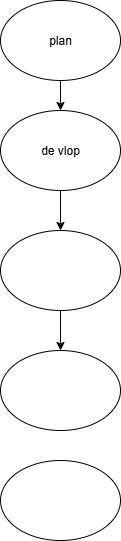

The diagram above was exported from draw.io. Its source (the exported page's mxGraphModel, read from the mxfile embedded in the PNG):
<mxGraphModel dx="1103" dy="468" grid="1" gridSize="10" guides="1" tooltips="1" connect="1" arrows="1" fold="1" page="1" pageScale="1" pageWidth="850" pageHeight="1100" math="0" shadow="0">
  <root>
    <mxCell id="0" />
    <mxCell id="1" parent="0" />
    <mxCell id="qr_vkfjJvjKI6-AoWGNQ-6" style="edgeStyle=orthogonalEdgeStyle;rounded=0;orthogonalLoop=1;jettySize=auto;html=1;entryX=0.5;entryY=0;entryDx=0;entryDy=0;" edge="1" parent="1" source="qr_vkfjJvjKI6-AoWGNQ-1" target="qr_vkfjJvjKI6-AoWGNQ-2">
      <mxGeometry relative="1" as="geometry" />
    </mxCell>
    <mxCell id="qr_vkfjJvjKI6-AoWGNQ-1" value="plan" style="ellipse;whiteSpace=wrap;html=1;" vertex="1" parent="1">
      <mxGeometry x="350" y="10" width="120" height="80" as="geometry" />
    </mxCell>
    <mxCell id="qr_vkfjJvjKI6-AoWGNQ-7" style="edgeStyle=orthogonalEdgeStyle;rounded=0;orthogonalLoop=1;jettySize=auto;html=1;entryX=0.5;entryY=0;entryDx=0;entryDy=0;" edge="1" parent="1" source="qr_vkfjJvjKI6-AoWGNQ-2" target="qr_vkfjJvjKI6-AoWGNQ-3">
      <mxGeometry relative="1" as="geometry" />
    </mxCell>
    <mxCell id="qr_vkfjJvjKI6-AoWGNQ-2" value="de vlop" style="ellipse;whiteSpace=wrap;html=1;" vertex="1" parent="1">
      <mxGeometry x="350" y="120" width="120" height="80" as="geometry" />
    </mxCell>
    <mxCell id="qr_vkfjJvjKI6-AoWGNQ-8" style="edgeStyle=orthogonalEdgeStyle;rounded=0;orthogonalLoop=1;jettySize=auto;html=1;entryX=0.5;entryY=0;entryDx=0;entryDy=0;" edge="1" parent="1" source="qr_vkfjJvjKI6-AoWGNQ-3" target="qr_vkfjJvjKI6-AoWGNQ-4">
      <mxGeometry relative="1" as="geometry" />
    </mxCell>
    <mxCell id="qr_vkfjJvjKI6-AoWGNQ-3" value="" style="ellipse;whiteSpace=wrap;html=1;" vertex="1" parent="1">
      <mxGeometry x="350" y="240" width="120" height="80" as="geometry" />
    </mxCell>
    <mxCell id="qr_vkfjJvjKI6-AoWGNQ-4" value="" style="ellipse;whiteSpace=wrap;html=1;" vertex="1" parent="1">
      <mxGeometry x="350" y="360" width="120" height="80" as="geometry" />
    </mxCell>
    <mxCell id="qr_vkfjJvjKI6-AoWGNQ-5" value="" style="ellipse;whiteSpace=wrap;html=1;" vertex="1" parent="1">
      <mxGeometry x="350" y="470" width="120" height="80" as="geometry" />
    </mxCell>
  </root>
</mxGraphModel>